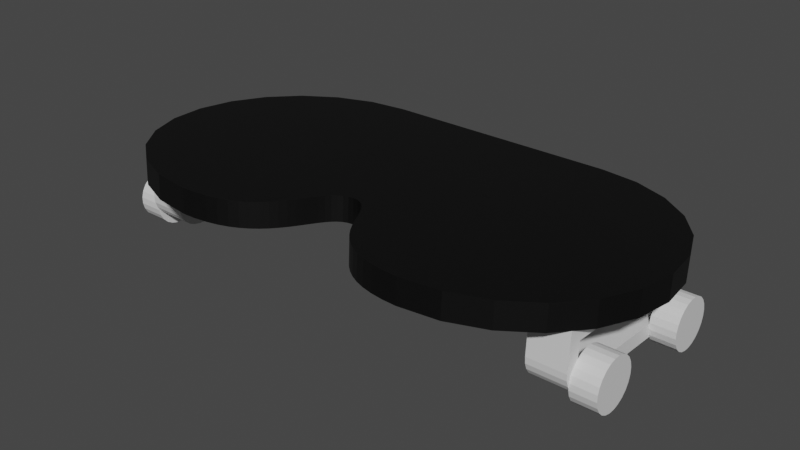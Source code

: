 # Source: Racing_Shell_-_Seat.blend  (saved by Blender 2.91.10; exported with 4.5.12 LTS)
import bpy
from mathutils import Matrix  # noqa: F401  (used for matrix-valued properties, if any)

bpy.ops.wm.read_factory_settings(use_empty=True)
scene = bpy.context.scene
scene.name = 'Scene'

# ---- collections
col_racing_shell = bpy.data.collections.new('Racing Shell'); scene.collection.children.link(col_racing_shell)

# ---- materials (node trees are filled in below, after node groups)
mat_0137_black = bpy.data.materials.new('_0137_Black')
mat_0137_black.use_transparent_shadow = False
mat_0137_black.diffuse_color = (0.0, 0.0, 0.0, 1.0)
mat_0131_silver = bpy.data.materials.new('_0131_Silver')
mat_0131_silver.use_transparent_shadow = False
mat_0131_silver.diffuse_color = (0.7529, 0.7529, 0.7529, 1.0)

# ---- material node trees
mat_0137_black.use_nodes = True; mat_0137_black.node_tree.nodes.clear()
_N = mat_0137_black.node_tree.nodes; _L = mat_0137_black.node_tree.links
n0 = _N.new('ShaderNodeBsdfPrincipled'); n0.name = 'Principled BSDF'; n0.location = (0, 300)
n0.distribution = 'GGX'
n0.subsurface_method = 'BURLEY'
n0.inputs[0].default_value = (0.0, 0.0, 0.0, 1.0)
n0.inputs[3].default_value = 1.45
n0.inputs[27].default_value = (0.0, 0.0, 0.0, 1.0)
n0.inputs[28].default_value = 1.0
n1 = _N.new('ShaderNodeOutputMaterial'); n1.name = 'Material Output'; n1.location = (300, 300)
_L.new(n0.outputs[0], n1.inputs[0])
n1.is_active_output = True
mat_0131_silver.use_nodes = True; mat_0131_silver.node_tree.nodes.clear()
_N = mat_0131_silver.node_tree.nodes; _L = mat_0131_silver.node_tree.links
n0 = _N.new('ShaderNodeBsdfPrincipled'); n0.name = 'Principled BSDF'; n0.location = (0, 300)
n0.distribution = 'GGX'
n0.subsurface_method = 'BURLEY'
n0.inputs[0].default_value = (0.7529, 0.7529, 0.7529, 1.0)
n0.inputs[3].default_value = 1.45
n0.inputs[27].default_value = (0.0, 0.0, 0.0, 1.0)
n0.inputs[28].default_value = 1.0
n1 = _N.new('ShaderNodeOutputMaterial'); n1.name = 'Material Output'; n1.location = (300, 300)
_L.new(n0.outputs[0], n1.inputs[0])
n1.is_active_output = True

# ---- world
world_world = bpy.data.worlds.new('World'); scene.world = world_world
world_world.use_nodes = True; world_world.node_tree.nodes.clear()
_N = world_world.node_tree.nodes; _L = world_world.node_tree.links
n0 = _N.new('ShaderNodeOutputWorld'); n0.name = 'World Output'; n0.location = (300, 300)
n1 = _N.new('ShaderNodeBackground'); n1.name = 'Background'; n1.location = (10, 300)
n1.inputs[0].default_value = (0.05088, 0.05088, 0.05088, 1.0)
_L.new(n1.outputs[0], n0.inputs[0])
n0.is_active_output = True
world_world.color = (0.05088, 0.05088, 0.05088)
world_world.use_sun_shadow = False
world_world.sun_shadow_jitter_overblur = 0.0

# ---- meshes
me_racingshell3_1___6 = bpy.data.meshes.new('RacingShell3[1] (6)')
me_racingshell3_1___6.from_pydata([(0.4755, -4.607, 0.7541), (0.4133, -4.531, 0.2491), (0.4755, -4.634, 0.2548), (0.4133, -4.503, 0.7484), (0.5368, -4.72, 0.7603), (0.5368, -4.748, 0.2611), (2.42, 0.0, 0.0), (-7.629e-06, -4.26, 0.2343), (-7.629e-06, 0.0, 0.0), (0.1048, -4.273, 0.2349), (0.196, -4.309, 0.2369), (0.2761, -4.365, 0.24), (0.3477, -4.44, 0.2442), (0.5999, -4.869, 0.2678), (0.6672, -4.996, 0.2747), (0.7413, -5.126, 0.2818), (0.8248, -5.255, 0.289), (0.9202, -5.382, 0.2959), (1.03, -5.503, 0.3026), (1.157, -5.617, 0.3089), (1.304, -5.721, 0.3146), (1.472, -5.811, 0.3195), (1.666, -5.886, 0.3236), (1.887, -5.942, 0.3268), (2.137, -5.978, 0.3287), (2.42, -5.991, 0.3294), (3.197, -0.1021, 0.005612), (3.197, -5.889, 0.3238), (3.92, -0.4013, 0.02207), (3.92, -5.59, 0.3074), (4.035, -1.194, 0.06565), (4.541, -0.8774, 0.04824), (4.785, -1.194, 0.06565), (4.035, -4.797, 0.2638), (4.541, -5.114, 0.2812), (4.785, -4.797, 0.2638), (5.318, -2.22, 0.1221), (5.42, -2.968, 0.664), (5.42, -2.995, 0.1647), (5.318, -2.193, 0.6213), (1.304, -5.693, 0.8138), (1.472, -5.784, 0.8188), (1.03, -5.476, 0.8019), (1.157, -5.59, 0.8081), (0.196, -4.281, 0.7362), (0.2761, -4.338, 0.7393), (0.8248, -5.228, 0.7882), (0.7413, -5.098, 0.7811), (4.541, -5.086, 0.7804), (3.92, -5.562, 0.8066), (0.9202, -5.354, 0.7952), (0.1048, -4.245, 0.7342), (0.5999, -4.842, 0.767), (0.3477, -4.413, 0.7434), (-7.629e-06, -4.233, 0.7335), (3.197, -5.861, 0.8231), (2.42, -5.964, 0.8287), (1.666, -5.858, 0.8229), (1.887, -5.915, 0.826), (2.137, -5.951, 0.828), (0.6672, -4.969, 0.774), (5.318, -3.771, 0.2073), (5.018, -4.466, 0.7463), (5.018, -4.493, 0.2471), (5.318, -3.743, 0.7066), (-7.629e-06, 0.02745, 0.4992), (2.42, 0.02745, 0.4992), (3.197, -0.07462, 0.5049), (3.92, -0.3739, 0.5213), (4.541, -0.8499, 0.5475), (5.018, -1.47, 0.5816), (5.018, -1.498, 0.08236), (-0.4755, -4.607, 0.7541), (-0.4133, -4.531, 0.2491), (-0.4755, -4.634, 0.2548), (-0.4133, -4.503, 0.7484), (-0.5368, -4.72, 0.7603), (-0.5368, -4.748, 0.2611), (-2.42, 0.0, 0.0), (8.345e-07, -4.26, 0.2343), (8.345e-07, 0.0, 0.0), (-0.1048, -4.273, 0.2349), (-0.196, -4.309, 0.2369), (-0.2761, -4.365, 0.24), (-0.3477, -4.44, 0.2442), (-0.5999, -4.869, 0.2678), (-0.6672, -4.996, 0.2747), (-0.7413, -5.126, 0.2818), (-0.8248, -5.255, 0.289), (-0.9202, -5.382, 0.2959), (-1.03, -5.503, 0.3026), (-1.157, -5.617, 0.3089), (-1.304, -5.721, 0.3146), (-1.472, -5.811, 0.3195), (-1.666, -5.886, 0.3236), (-1.887, -5.942, 0.3268), (-2.137, -5.978, 0.3287), (-2.42, -5.991, 0.3294), (-3.197, -0.1021, 0.005612), (-3.197, -5.889, 0.3238), (-3.92, -0.4013, 0.02207), (-3.92, -5.59, 0.3074), (-4.035, -1.194, 0.06565), (-4.541, -0.8774, 0.04824), (-4.785, -1.194, 0.06565), (-4.035, -4.797, 0.2638), (-4.541, -5.114, 0.2812), (-4.785, -4.797, 0.2638), (-5.318, -2.22, 0.1221), (-5.42, -2.968, 0.664), (-5.42, -2.995, 0.1647), (-5.318, -2.193, 0.6213), (-1.304, -5.693, 0.8138), (-1.472, -5.784, 0.8188), (-1.03, -5.476, 0.8019), (-1.157, -5.59, 0.8081), (-0.196, -4.281, 0.7362), (-0.2761, -4.338, 0.7393), (-0.8248, -5.228, 0.7882), (-0.7413, -5.098, 0.7811), (-4.541, -5.086, 0.7804), (-3.92, -5.562, 0.8066), (-0.9202, -5.354, 0.7952), (-0.1048, -4.245, 0.7342), (-0.5999, -4.842, 0.767), (-0.3477, -4.413, 0.7434), (8.345e-07, -4.233, 0.7335), (-3.197, -5.861, 0.8231), (-2.42, -5.964, 0.8287), (-1.666, -5.858, 0.8229), (-1.887, -5.915, 0.826), (-2.137, -5.951, 0.828), (-0.6672, -4.969, 0.774), (-5.318, -3.771, 0.2073), (-5.018, -4.466, 0.7463), (-5.018, -4.493, 0.2471), (-5.318, -3.743, 0.7066), (8.345e-07, 0.02745, 0.4992), (-2.42, 0.02745, 0.4992), (-3.197, -0.07462, 0.5049), (-3.92, -0.3739, 0.5213), (-4.541, -0.8499, 0.5475), (-5.018, -1.47, 0.5816), (-5.018, -1.498, 0.08236)], [], [(0, 1, 2), (1, 0, 3), (4, 2, 5), (2, 4, 0), (6, 7, 8), (7, 6, 9), (9, 6, 10), (10, 6, 11), (11, 6, 12), (12, 6, 1), (1, 6, 2), (2, 6, 5), (5, 6, 13), (13, 6, 14), (14, 6, 15), (15, 6, 16), (16, 6, 17), (17, 6, 18), (18, 6, 19), (19, 6, 20), (20, 6, 21), (21, 6, 22), (22, 6, 23), (23, 6, 24), (24, 6, 25), (25, 6, 26), (25, 26, 27), (27, 26, 28), (27, 28, 29), (29, 28, 30), (30, 28, 31), (30, 31, 32), (29, 33, 34), (33, 29, 30), (34, 33, 35), (36, 37, 38), (37, 36, 39), (21, 40, 20), (40, 21, 41), (19, 42, 18), (42, 19, 43), (11, 44, 10), (44, 11, 45), (46, 15, 16), (15, 46, 47), (48, 29, 34), (29, 48, 49), (50, 16, 17), (16, 50, 46), (10, 51, 9), (51, 10, 44), (52, 5, 13), (5, 52, 4), (53, 11, 12), (11, 53, 45), (20, 43, 19), (43, 20, 40), (9, 54, 7), (54, 9, 51), (55, 25, 27), (25, 55, 56), (23, 57, 22), (57, 23, 58), (25, 59, 24), (59, 25, 56), (60, 13, 14), (13, 60, 52), (47, 14, 15), (14, 47, 60), (61, 62, 63), (62, 61, 64), (65, 6, 8), (6, 65, 66), (54, 8, 7), (8, 54, 65), (22, 41, 21), (41, 22, 57), (51, 65, 54), (65, 51, 66), (66, 51, 44), (66, 44, 45), (66, 45, 53), (66, 53, 3), (66, 3, 0), (66, 0, 4), (66, 4, 52), (66, 52, 60), (66, 60, 47), (66, 47, 46), (66, 46, 50), (66, 50, 42), (66, 42, 43), (66, 43, 40), (66, 40, 41), (66, 41, 57), (66, 57, 58), (66, 58, 59), (66, 59, 56), (66, 56, 67), (67, 56, 55), (67, 55, 68), (68, 55, 49), (68, 49, 69), (69, 49, 48), (69, 48, 70), (70, 48, 62), (70, 62, 39), (39, 62, 64), (39, 64, 37), (24, 58, 23), (58, 24, 59), (3, 12, 1), (12, 3, 53), (71, 35, 32), (35, 71, 63), (63, 71, 36), (63, 36, 61), (61, 36, 38), (66, 26, 6), (26, 66, 67), (67, 28, 26), (28, 67, 68), (68, 31, 28), (31, 68, 69), (38, 64, 61), (64, 38, 37), (71, 39, 36), (39, 71, 70), (49, 27, 29), (27, 49, 55), (32, 70, 71), (70, 32, 69), (69, 32, 31), (35, 48, 34), (48, 35, 62), (62, 35, 63), (42, 17, 18), (17, 42, 50), (72, 74, 73), (73, 75, 72), (76, 77, 74), (74, 72, 76), (78, 80, 79), (79, 81, 78), (81, 82, 78), (82, 83, 78), (83, 84, 78), (84, 73, 78), (73, 74, 78), (74, 77, 78), (77, 85, 78), (85, 86, 78), (86, 87, 78), (87, 88, 78), (88, 89, 78), (89, 90, 78), (90, 91, 78), (91, 92, 78), (92, 93, 78), (93, 94, 78), (94, 95, 78), (95, 96, 78), (96, 97, 78), (97, 98, 78), (97, 99, 98), (99, 100, 98), (99, 101, 100), (101, 102, 100), (102, 103, 100), (102, 104, 103), (101, 106, 105), (105, 102, 101), (106, 107, 105), (108, 110, 109), (109, 111, 108), (93, 92, 112), (112, 113, 93), (91, 90, 114), (114, 115, 91), (83, 82, 116), (116, 117, 83), (118, 88, 87), (87, 119, 118), (120, 106, 101), (101, 121, 120), (122, 89, 88), (88, 118, 122), (82, 81, 123), (123, 116, 82), (124, 85, 77), (77, 76, 124), (125, 84, 83), (83, 117, 125), (92, 91, 115), (115, 112, 92), (81, 79, 126), (126, 123, 81), (127, 99, 97), (97, 128, 127), (95, 94, 129), (129, 130, 95), (97, 96, 131), (131, 128, 97), (132, 86, 85), (85, 124, 132), (119, 87, 86), (86, 132, 119), (133, 135, 134), (134, 136, 133), (137, 80, 78), (78, 138, 137), (126, 79, 80), (80, 137, 126), (94, 93, 113), (113, 129, 94), (123, 126, 137), (137, 138, 123), (138, 116, 123), (138, 117, 116), (138, 125, 117), (138, 75, 125), (138, 72, 75), (138, 76, 72), (138, 124, 76), (138, 132, 124), (138, 119, 132), (138, 118, 119), (138, 122, 118), (138, 114, 122), (138, 115, 114), (138, 112, 115), (138, 113, 112), (138, 129, 113), (138, 130, 129), (138, 131, 130), (138, 128, 131), (138, 139, 128), (139, 127, 128), (139, 140, 127), (140, 121, 127), (140, 141, 121), (141, 120, 121), (141, 142, 120), (142, 134, 120), (142, 111, 134), (111, 136, 134), (111, 109, 136), (96, 95, 130), (130, 131, 96), (75, 73, 84), (84, 125, 75), (143, 104, 107), (107, 135, 143), (135, 108, 143), (135, 133, 108), (133, 110, 108), (138, 78, 98), (98, 139, 138), (139, 98, 100), (100, 140, 139), (140, 100, 103), (103, 141, 140), (110, 133, 136), (136, 109, 110), (143, 108, 111), (111, 142, 143), (121, 101, 99), (99, 127, 121), (104, 143, 142), (142, 141, 104), (141, 103, 104), (107, 106, 120), (120, 134, 107), (134, 135, 107), (114, 90, 89), (89, 122, 114)])
me_racingshell3_1___6.materials.append(mat_0137_black)
me_racingshell3_1___6.use_remesh_fix_poles = True
me_racingshell3_1___6.use_remesh_preserve_attributes = False
me_racingshell3_1___6.use_mirror_vertex_groups = False
me_racingshell3_1___6.update()
me_racingshell3_1___5 = bpy.data.meshes.new('RacingShell3[1] (5)')
me_racingshell3_1___5.from_pydata([(4.035, -1.194, 0.06565), (4.785, -1.235, -0.6832), (4.035, -1.235, -0.6832), (4.785, -1.194, 0.06565), (4.785, -4.797, 0.2638), (4.035, -4.838, -0.4851), (4.785, -4.838, -0.4851), (4.035, -4.797, 0.2638), (4.035, -4.828, -0.6153), (4.035, -4.785, -0.7384), (4.035, -4.532, -0.0315), (4.035, -4.711, -0.8462), (4.035, -4.612, -0.9312), (4.035, -4.557, -0.4821), (4.035, -1.489, -0.1988), (4.035, -1.401, -1.028), (4.035, -1.316, -0.9292), (4.035, -1.259, -0.8115), (4.035, -4.552, -0.5572), (4.035, -4.495, -0.9877), (4.035, -4.533, -0.6107), (4.035, -4.501, -0.6575), (4.035, -4.458, -0.6945), (4.035, -4.366, -1.012), (4.035, -4.407, -0.719), (4.035, -4.333, -0.7329), (4.035, -1.762, -1.155), (4.035, -1.765, -0.8741), (4.035, -1.69, -0.8684), (4.035, -1.632, -1.145), (4.035, -1.636, -0.8496), (4.035, -1.589, -0.8176), (4.035, -1.509, -1.102), (4.035, -1.553, -0.7746), (4.035, -1.528, -0.7234), (4.035, -1.514, -0.6495), (4.785, -1.259, -0.8115), (4.785, -1.316, -0.9292), (4.785, -1.401, -1.028), (4.785, -1.509, -1.102), (4.785, -1.632, -1.145), (4.785, -1.762, -1.155), (4.785, -4.366, -1.012), (4.785, -4.495, -0.9877), (4.785, -4.612, -0.9312), (4.785, -4.711, -0.8462), (4.785, -4.785, -0.7384), (4.785, -4.828, -0.6153), (4.785, -4.557, -0.4821), (4.785, -4.532, -0.0315), (4.785, -4.552, -0.5572), (4.785, -4.533, -0.6107), (4.785, -4.501, -0.6575), (4.785, -4.458, -0.6945), (4.785, -4.407, -0.719), (4.785, -4.333, -0.7329), (4.785, -1.765, -0.8741), (4.785, -1.69, -0.8684), (4.785, -1.636, -0.8496), (4.785, -1.589, -0.8176), (4.785, -1.553, -0.7746), (4.785, -1.528, -0.7234), (4.785, -1.514, -0.6495), (4.785, -1.489, -0.1988), (-4.035, -1.194, 0.06565), (-4.785, -1.235, -0.6832), (-4.035, -1.235, -0.6832), (-4.785, -1.194, 0.06565), (-4.785, -4.797, 0.2638), (-4.035, -4.838, -0.4851), (-4.785, -4.838, -0.4851), (-4.035, -4.797, 0.2638), (-4.035, -4.828, -0.6153), (-4.035, -4.785, -0.7384), (-4.035, -4.532, -0.0315), (-4.035, -4.711, -0.8462), (-4.035, -4.612, -0.9312), (-4.035, -4.557, -0.4821), (-4.035, -1.489, -0.1988), (-4.035, -1.401, -1.028), (-4.035, -1.316, -0.9292), (-4.035, -1.259, -0.8115), (-4.035, -4.552, -0.5572), (-4.035, -4.495, -0.9877), (-4.035, -4.533, -0.6107), (-4.035, -4.501, -0.6575), (-4.035, -4.458, -0.6945), (-4.035, -4.366, -1.012), (-4.035, -4.407, -0.719), (-4.035, -4.333, -0.7329), (-4.035, -1.762, -1.155), (-4.035, -1.765, -0.8741), (-4.035, -1.69, -0.8684), (-4.035, -1.632, -1.145), (-4.035, -1.636, -0.8496), (-4.035, -1.589, -0.8176), (-4.035, -1.509, -1.102), (-4.035, -1.553, -0.7746), (-4.035, -1.528, -0.7234), (-4.035, -1.514, -0.6495), (-4.785, -1.259, -0.8115), (-4.785, -1.316, -0.9292), (-4.785, -1.401, -1.028), (-4.785, -1.509, -1.102), (-4.785, -1.632, -1.145), (-4.785, -1.762, -1.155), (-4.785, -4.366, -1.012), (-4.785, -4.495, -0.9877), (-4.785, -4.612, -0.9312), (-4.785, -4.711, -0.8462), (-4.785, -4.785, -0.7384), (-4.785, -4.828, -0.6153), (-4.785, -4.557, -0.4821), (-4.785, -4.532, -0.0315), (-4.785, -4.552, -0.5572), (-4.785, -4.533, -0.6107), (-4.785, -4.501, -0.6575), (-4.785, -4.458, -0.6945), (-4.785, -4.407, -0.719), (-4.785, -4.333, -0.7329), (-4.785, -1.765, -0.8741), (-4.785, -1.69, -0.8684), (-4.785, -1.636, -0.8496), (-4.785, -1.589, -0.8176), (-4.785, -1.553, -0.7746), (-4.785, -1.528, -0.7234), (-4.785, -1.514, -0.6495), (-4.785, -1.489, -0.1988)], [], [(0, 1, 2), (1, 0, 3), (4, 5, 6), (5, 4, 7), (7, 8, 5), (8, 7, 9), (9, 7, 10), (10, 7, 0), (9, 10, 11), (11, 10, 12), (12, 10, 13), (10, 0, 14), (14, 0, 15), (15, 0, 16), (16, 0, 17), (17, 0, 2), (12, 18, 19), (18, 12, 13), (19, 18, 20), (19, 20, 21), (19, 21, 22), (19, 22, 23), (23, 22, 24), (23, 24, 25), (23, 25, 26), (26, 25, 27), (26, 27, 28), (26, 28, 29), (29, 28, 30), (29, 30, 31), (29, 31, 32), (32, 31, 33), (32, 33, 34), (32, 34, 35), (32, 35, 14), (32, 14, 15), (2, 36, 17), (36, 2, 1), (17, 37, 16), (37, 17, 36), (16, 38, 15), (38, 16, 37), (38, 32, 15), (32, 38, 39), (39, 29, 32), (29, 39, 40), (40, 26, 29), (26, 40, 41), (42, 19, 23), (19, 42, 43), (43, 12, 19), (12, 43, 44), (44, 11, 12), (11, 44, 45), (46, 11, 45), (11, 46, 9), (47, 9, 46), (9, 47, 8), (6, 8, 47), (8, 6, 5), (10, 48, 13), (48, 10, 49), (13, 50, 18), (50, 13, 48), (18, 51, 20), (51, 18, 50), (21, 51, 52), (51, 21, 20), (52, 22, 21), (22, 52, 53), (53, 24, 22), (24, 53, 54), (54, 25, 24), (25, 54, 55), (25, 56, 27), (56, 25, 55), (56, 28, 27), (28, 56, 57), (57, 30, 28), (30, 57, 58), (58, 31, 30), (31, 58, 59), (60, 31, 59), (31, 60, 33), (61, 33, 60), (33, 61, 34), (62, 34, 61), (34, 62, 35), (63, 35, 62), (35, 63, 14), (63, 10, 14), (10, 63, 49), (41, 23, 26), (23, 41, 42), (44, 50, 48), (50, 44, 43), (50, 43, 51), (51, 43, 52), (52, 43, 53), (53, 43, 42), (53, 42, 54), (54, 42, 55), (55, 42, 41), (55, 41, 56), (56, 41, 57), (57, 41, 40), (57, 40, 58), (58, 40, 59), (59, 40, 39), (59, 39, 60), (60, 39, 61), (61, 39, 62), (62, 39, 63), (63, 39, 38), (47, 4, 6), (4, 47, 46), (4, 46, 49), (4, 49, 3), (49, 46, 45), (49, 45, 44), (49, 44, 48), (3, 49, 63), (3, 63, 38), (3, 38, 37), (3, 37, 36), (3, 36, 1), (64, 66, 65), (65, 67, 64), (68, 70, 69), (69, 71, 68), (71, 69, 72), (72, 73, 71), (73, 74, 71), (74, 64, 71), (73, 75, 74), (75, 76, 74), (76, 77, 74), (74, 78, 64), (78, 79, 64), (79, 80, 64), (80, 81, 64), (81, 66, 64), (76, 83, 82), (82, 77, 76), (83, 84, 82), (83, 85, 84), (83, 86, 85), (83, 87, 86), (87, 88, 86), (87, 89, 88), (87, 90, 89), (90, 91, 89), (90, 92, 91), (90, 93, 92), (93, 94, 92), (93, 95, 94), (93, 96, 95), (96, 97, 95), (96, 98, 97), (96, 99, 98), (96, 78, 99), (96, 79, 78), (66, 81, 100), (100, 65, 66), (81, 80, 101), (101, 100, 81), (80, 79, 102), (102, 101, 80), (102, 79, 96), (96, 103, 102), (103, 96, 93), (93, 104, 103), (104, 93, 90), (90, 105, 104), (106, 87, 83), (83, 107, 106), (107, 83, 76), (76, 108, 107), (108, 76, 75), (75, 109, 108), (110, 109, 75), (75, 73, 110), (111, 110, 73), (73, 72, 111), (70, 111, 72), (72, 69, 70), (74, 77, 112), (112, 113, 74), (77, 82, 114), (114, 112, 77), (82, 84, 115), (115, 114, 82), (85, 116, 115), (115, 84, 85), (116, 85, 86), (86, 117, 116), (117, 86, 88), (88, 118, 117), (118, 88, 89), (89, 119, 118), (89, 91, 120), (120, 119, 89), (120, 91, 92), (92, 121, 120), (121, 92, 94), (94, 122, 121), (122, 94, 95), (95, 123, 122), (124, 123, 95), (95, 97, 124), (125, 124, 97), (97, 98, 125), (126, 125, 98), (98, 99, 126), (127, 126, 99), (99, 78, 127), (127, 78, 74), (74, 113, 127), (105, 90, 87), (87, 106, 105), (108, 112, 114), (114, 107, 108), (114, 115, 107), (115, 116, 107), (116, 117, 107), (117, 106, 107), (117, 118, 106), (118, 119, 106), (119, 105, 106), (119, 120, 105), (120, 121, 105), (121, 104, 105), (121, 122, 104), (122, 123, 104), (123, 103, 104), (123, 124, 103), (124, 125, 103), (125, 126, 103), (126, 127, 103), (127, 102, 103), (111, 70, 68), (68, 110, 111), (68, 113, 110), (68, 67, 113), (113, 109, 110), (113, 108, 109), (113, 112, 108), (67, 127, 113), (67, 102, 127), (67, 101, 102), (67, 100, 101), (67, 65, 100)])
me_racingshell3_1___5.materials.append(mat_0131_silver)
me_racingshell3_1___5.use_remesh_fix_poles = True
me_racingshell3_1___5.use_remesh_preserve_attributes = False
me_racingshell3_1___5.use_mirror_vertex_groups = False
me_racingshell3_1___5.update()
me_racingshell3_1___4 = bpy.data.meshes.new('RacingShell3[1] (4)')
me_racingshell3_1___4.from_pydata([(4.785, -4.729, -0.9399), (4.785, -4.76, -0.683), (4.785, -4.762, -0.8135), (4.785, -4.726, -0.5572), (4.785, -4.665, -1.053), (4.785, -4.659, -0.4447), (4.785, -4.573, -1.147), (4.785, -4.566, -0.3533), (4.785, -4.461, -1.213), (4.785, -4.453, -0.289), (4.785, -4.335, -1.248), (4.785, -4.326, -0.2563), (4.785, -4.204, -1.249), (4.785, -4.196, -0.2575), (4.785, -4.078, -1.216), (4.785, -4.07, -0.2924), (4.785, -3.964, -1.152), (4.785, -3.957, -0.3586), (4.785, -3.871, -1.06), (4.785, -3.866, -0.4517), (4.785, -3.805, -0.948), (4.785, -3.802, -0.5653), (4.785, -3.77, -0.8222), (4.785, -3.769, -0.6917), (5.285, -4.76, -0.683), (5.285, -4.729, -0.9399), (5.285, -4.762, -0.8135), (5.285, -4.726, -0.5572), (5.285, -4.665, -1.053), (5.285, -4.659, -0.4447), (5.285, -4.573, -1.147), (5.285, -4.566, -0.3533), (5.285, -4.461, -1.213), (5.285, -4.453, -0.289), (5.285, -4.335, -1.248), (5.285, -4.326, -0.2563), (5.285, -4.204, -1.249), (5.285, -4.196, -0.2575), (5.285, -4.078, -1.216), (5.285, -4.07, -0.2924), (5.285, -3.964, -1.152), (5.285, -3.957, -0.3586), (5.285, -3.871, -1.06), (5.285, -3.866, -0.4517), (5.285, -3.805, -0.948), (5.285, -3.802, -0.5653), (5.285, -3.77, -0.8222), (5.285, -3.769, -0.6917), (4.785, -2.217, -1.078), (4.785, -2.249, -0.8211), (4.785, -2.25, -0.9516), (4.785, -2.214, -0.6953), (4.785, -2.153, -1.192), (4.785, -2.148, -0.5828), (4.785, -2.061, -1.285), (4.785, -2.054, -0.4914), (4.785, -1.949, -1.351), (4.785, -1.941, -0.4271), (4.785, -1.823, -1.386), (4.785, -1.814, -0.3944), (4.785, -1.693, -1.387), (4.785, -1.684, -0.3956), (4.785, -1.566, -1.354), (4.785, -1.558, -0.4305), (4.785, -1.453, -1.29), (4.785, -1.446, -0.4967), (4.785, -1.36, -1.199), (4.785, -1.354, -0.5898), (4.785, -1.293, -1.086), (4.785, -1.29, -0.7034), (4.785, -1.258, -0.9603), (4.785, -1.257, -0.8298), (5.285, -2.249, -0.8211), (5.285, -2.217, -1.078), (5.285, -2.25, -0.9516), (5.285, -2.214, -0.6953), (5.285, -2.153, -1.192), (5.285, -2.148, -0.5828), (5.285, -2.061, -1.285), (5.285, -2.054, -0.4914), (5.285, -1.949, -1.351), (5.285, -1.941, -0.4271), (5.285, -1.823, -1.386), (5.285, -1.814, -0.3944), (5.285, -1.693, -1.387), (5.285, -1.684, -0.3956), (5.285, -1.566, -1.354), (5.285, -1.558, -0.4305), (5.285, -1.453, -1.29), (5.285, -1.446, -0.4967), (5.285, -1.36, -1.199), (5.285, -1.354, -0.5898), (5.285, -1.293, -1.086), (5.285, -1.29, -0.7034), (5.285, -1.258, -0.9603), (5.285, -1.257, -0.8298), (-4.785, -4.729, -0.9399), (-4.785, -4.76, -0.683), (-4.785, -4.762, -0.8135), (-4.785, -4.726, -0.5572), (-4.785, -4.665, -1.053), (-4.785, -4.659, -0.4447), (-4.785, -4.573, -1.147), (-4.785, -4.566, -0.3533), (-4.785, -4.461, -1.213), (-4.785, -4.453, -0.289), (-4.785, -4.335, -1.248), (-4.785, -4.326, -0.2563), (-4.785, -4.204, -1.249), (-4.785, -4.196, -0.2575), (-4.785, -4.078, -1.216), (-4.785, -4.07, -0.2924), (-4.785, -3.964, -1.152), (-4.785, -3.957, -0.3586), (-4.785, -3.871, -1.06), (-4.785, -3.866, -0.4517), (-4.785, -3.805, -0.948), (-4.785, -3.802, -0.5653), (-4.785, -3.77, -0.8222), (-4.785, -3.769, -0.6917), (-5.285, -4.76, -0.683), (-5.285, -4.729, -0.9399), (-5.285, -4.762, -0.8135), (-5.285, -4.726, -0.5572), (-5.285, -4.665, -1.053), (-5.285, -4.659, -0.4447), (-5.285, -4.573, -1.147), (-5.285, -4.566, -0.3533), (-5.285, -4.461, -1.213), (-5.285, -4.453, -0.289), (-5.285, -4.335, -1.248), (-5.285, -4.326, -0.2563), (-5.285, -4.204, -1.249), (-5.285, -4.196, -0.2575), (-5.285, -4.078, -1.216), (-5.285, -4.07, -0.2924), (-5.285, -3.964, -1.152), (-5.285, -3.957, -0.3586), (-5.285, -3.871, -1.06), (-5.285, -3.866, -0.4517), (-5.285, -3.805, -0.948), (-5.285, -3.802, -0.5653), (-5.285, -3.77, -0.8222), (-5.285, -3.769, -0.6917), (-4.785, -2.217, -1.078), (-4.785, -2.249, -0.8211), (-4.785, -2.25, -0.9516), (-4.785, -2.214, -0.6953), (-4.785, -2.153, -1.192), (-4.785, -2.148, -0.5828), (-4.785, -2.061, -1.285), (-4.785, -2.054, -0.4914), (-4.785, -1.949, -1.351), (-4.785, -1.941, -0.4271), (-4.785, -1.823, -1.386), (-4.785, -1.814, -0.3944), (-4.785, -1.693, -1.387), (-4.785, -1.684, -0.3956), (-4.785, -1.566, -1.354), (-4.785, -1.558, -0.4305), (-4.785, -1.453, -1.29), (-4.785, -1.446, -0.4967), (-4.785, -1.36, -1.199), (-4.785, -1.354, -0.5898), (-4.785, -1.293, -1.086), (-4.785, -1.29, -0.7034), (-4.785, -1.258, -0.9603), (-4.785, -1.257, -0.8298), (-5.285, -2.249, -0.8211), (-5.285, -2.217, -1.078), (-5.285, -2.25, -0.9516), (-5.285, -2.214, -0.6953), (-5.285, -2.153, -1.192), (-5.285, -2.148, -0.5828), (-5.285, -2.061, -1.285), (-5.285, -2.054, -0.4914), (-5.285, -1.949, -1.351), (-5.285, -1.941, -0.4271), (-5.285, -1.823, -1.386), (-5.285, -1.814, -0.3944), (-5.285, -1.693, -1.387), (-5.285, -1.684, -0.3956), (-5.285, -1.566, -1.354), (-5.285, -1.558, -0.4305), (-5.285, -1.453, -1.29), (-5.285, -1.446, -0.4967), (-5.285, -1.36, -1.199), (-5.285, -1.354, -0.5898), (-5.285, -1.293, -1.086), (-5.285, -1.29, -0.7034), (-5.285, -1.258, -0.9603), (-5.285, -1.257, -0.8298)], [], [(0, 2, 1), (1, 3, 0), (3, 4, 0), (3, 5, 4), (5, 6, 4), (5, 7, 6), (7, 8, 6), (7, 9, 8), (9, 10, 8), (9, 11, 10), (11, 12, 10), (11, 13, 12), (13, 14, 12), (13, 15, 14), (15, 16, 14), (15, 17, 16), (17, 18, 16), (17, 19, 18), (19, 20, 18), (19, 21, 20), (21, 22, 20), (21, 23, 22), (24, 26, 25), (25, 27, 24), (25, 28, 27), (28, 29, 27), (28, 30, 29), (30, 31, 29), (30, 32, 31), (32, 33, 31), (32, 34, 33), (34, 35, 33), (34, 36, 35), (36, 37, 35), (36, 38, 37), (38, 39, 37), (38, 40, 39), (40, 41, 39), (40, 42, 41), (42, 43, 41), (42, 44, 43), (44, 45, 43), (44, 46, 45), (46, 47, 45), (15, 39, 41), (41, 17, 15), (13, 37, 39), (39, 15, 13), (11, 35, 37), (37, 13, 11), (9, 33, 35), (35, 11, 9), (7, 31, 33), (33, 9, 7), (5, 29, 31), (31, 7, 5), (3, 27, 29), (29, 5, 3), (1, 24, 27), (27, 3, 1), (2, 26, 24), (24, 1, 2), (0, 25, 26), (26, 2, 0), (4, 28, 25), (25, 0, 4), (6, 30, 28), (28, 4, 6), (8, 32, 30), (30, 6, 8), (10, 34, 32), (32, 8, 10), (12, 36, 34), (34, 10, 12), (14, 38, 36), (36, 12, 14), (16, 40, 38), (38, 14, 16), (18, 42, 40), (40, 16, 18), (44, 42, 18), (18, 20, 44), (46, 44, 20), (20, 22, 46), (47, 46, 22), (22, 23, 47), (45, 47, 23), (23, 21, 45), (43, 45, 21), (21, 19, 43), (41, 43, 19), (19, 17, 41), (48, 50, 49), (49, 51, 48), (51, 52, 48), (51, 53, 52), (53, 54, 52), (53, 55, 54), (55, 56, 54), (55, 57, 56), (57, 58, 56), (57, 59, 58), (59, 60, 58), (59, 61, 60), (61, 62, 60), (61, 63, 62), (63, 64, 62), (63, 65, 64), (65, 66, 64), (65, 67, 66), (67, 68, 66), (67, 69, 68), (69, 70, 68), (69, 71, 70), (72, 74, 73), (73, 75, 72), (73, 76, 75), (76, 77, 75), (76, 78, 77), (78, 79, 77), (78, 80, 79), (80, 81, 79), (80, 82, 81), (82, 83, 81), (82, 84, 83), (84, 85, 83), (84, 86, 85), (86, 87, 85), (86, 88, 87), (88, 89, 87), (88, 90, 89), (90, 91, 89), (90, 92, 91), (92, 93, 91), (92, 94, 93), (94, 95, 93), (63, 87, 89), (89, 65, 63), (61, 85, 87), (87, 63, 61), (59, 83, 85), (85, 61, 59), (57, 81, 83), (83, 59, 57), (55, 79, 81), (81, 57, 55), (53, 77, 79), (79, 55, 53), (51, 75, 77), (77, 53, 51), (49, 72, 75), (75, 51, 49), (50, 74, 72), (72, 49, 50), (48, 73, 74), (74, 50, 48), (52, 76, 73), (73, 48, 52), (54, 78, 76), (76, 52, 54), (56, 80, 78), (78, 54, 56), (58, 82, 80), (80, 56, 58), (60, 84, 82), (82, 58, 60), (62, 86, 84), (84, 60, 62), (64, 88, 86), (86, 62, 64), (66, 90, 88), (88, 64, 66), (92, 90, 66), (66, 68, 92), (94, 92, 68), (68, 70, 94), (95, 94, 70), (70, 71, 95), (93, 95, 71), (71, 69, 93), (91, 93, 69), (69, 67, 91), (89, 91, 67), (67, 65, 89), (96, 97, 98), (97, 96, 99), (99, 96, 100), (99, 100, 101), (101, 100, 102), (101, 102, 103), (103, 102, 104), (103, 104, 105), (105, 104, 106), (105, 106, 107), (107, 106, 108), (107, 108, 109), (109, 108, 110), (109, 110, 111), (111, 110, 112), (111, 112, 113), (113, 112, 114), (113, 114, 115), (115, 114, 116), (115, 116, 117), (117, 116, 118), (117, 118, 119), (120, 121, 122), (121, 120, 123), (121, 123, 124), (124, 123, 125), (124, 125, 126), (126, 125, 127), (126, 127, 128), (128, 127, 129), (128, 129, 130), (130, 129, 131), (130, 131, 132), (132, 131, 133), (132, 133, 134), (134, 133, 135), (134, 135, 136), (136, 135, 137), (136, 137, 138), (138, 137, 139), (138, 139, 140), (140, 139, 141), (140, 141, 142), (142, 141, 143), (111, 137, 135), (137, 111, 113), (109, 135, 133), (135, 109, 111), (107, 133, 131), (133, 107, 109), (105, 131, 129), (131, 105, 107), (103, 129, 127), (129, 103, 105), (101, 127, 125), (127, 101, 103), (99, 125, 123), (125, 99, 101), (97, 123, 120), (123, 97, 99), (98, 120, 122), (120, 98, 97), (96, 122, 121), (122, 96, 98), (100, 121, 124), (121, 100, 96), (102, 124, 126), (124, 102, 100), (104, 126, 128), (126, 104, 102), (106, 128, 130), (128, 106, 104), (108, 130, 132), (130, 108, 106), (110, 132, 134), (132, 110, 108), (112, 134, 136), (134, 112, 110), (114, 136, 138), (136, 114, 112), (140, 114, 138), (114, 140, 116), (142, 116, 140), (116, 142, 118), (143, 118, 142), (118, 143, 119), (141, 119, 143), (119, 141, 117), (139, 117, 141), (117, 139, 115), (137, 115, 139), (115, 137, 113), (144, 145, 146), (145, 144, 147), (147, 144, 148), (147, 148, 149), (149, 148, 150), (149, 150, 151), (151, 150, 152), (151, 152, 153), (153, 152, 154), (153, 154, 155), (155, 154, 156), (155, 156, 157), (157, 156, 158), (157, 158, 159), (159, 158, 160), (159, 160, 161), (161, 160, 162), (161, 162, 163), (163, 162, 164), (163, 164, 165), (165, 164, 166), (165, 166, 167), (168, 169, 170), (169, 168, 171), (169, 171, 172), (172, 171, 173), (172, 173, 174), (174, 173, 175), (174, 175, 176), (176, 175, 177), (176, 177, 178), (178, 177, 179), (178, 179, 180), (180, 179, 181), (180, 181, 182), (182, 181, 183), (182, 183, 184), (184, 183, 185), (184, 185, 186), (186, 185, 187), (186, 187, 188), (188, 187, 189), (188, 189, 190), (190, 189, 191), (159, 185, 183), (185, 159, 161), (157, 183, 181), (183, 157, 159), (155, 181, 179), (181, 155, 157), (153, 179, 177), (179, 153, 155), (151, 177, 175), (177, 151, 153), (149, 175, 173), (175, 149, 151), (147, 173, 171), (173, 147, 149), (145, 171, 168), (171, 145, 147), (146, 168, 170), (168, 146, 145), (144, 170, 169), (170, 144, 146), (148, 169, 172), (169, 148, 144), (150, 172, 174), (172, 150, 148), (152, 174, 176), (174, 152, 150), (154, 176, 178), (176, 154, 152), (156, 178, 180), (178, 156, 154), (158, 180, 182), (180, 158, 156), (160, 182, 184), (182, 160, 158), (162, 184, 186), (184, 162, 160), (188, 162, 186), (162, 188, 164), (190, 164, 188), (164, 190, 166), (191, 166, 190), (166, 191, 167), (189, 167, 191), (167, 189, 165), (187, 165, 189), (165, 187, 163), (185, 163, 187), (163, 185, 161)])
me_racingshell3_1___4.materials.append(mat_0131_silver)
me_racingshell3_1___4.use_remesh_fix_poles = True
me_racingshell3_1___4.use_remesh_preserve_attributes = False
me_racingshell3_1___4.use_mirror_vertex_groups = False
me_racingshell3_1___4.update()

# ---- objects
ob_seat = bpy.data.objects.new('Seat', me_racingshell3_1___6)
ob_seat_foundation = bpy.data.objects.new('Seat Foundation', me_racingshell3_1___5)
ob_seat_wheels = bpy.data.objects.new('Seat Wheels', me_racingshell3_1___4)
ob_seat_construct = bpy.data.objects.new('Seat Construct', None)

# ---- transforms, parenting, visibility, modifiers, constraints
ob_seat.parent = ob_seat_construct
ob_seat.matrix_parent_inverse = Matrix(((1.0, -0.0, 0.0, 2.632e-07), (-0.0, 1.0, -0.0, 0.6635), (-0.0, 0.0, 1.0, -0.1053), (-0.0, 0.0, -0.0, 1.0)))
ob_seat.location = (0.0, -0.6635, 0.1053)
ob_seat.scale = (0.0345, 0.0345, 0.0345)
ob_seat.lineart.crease_threshold = 0.0
ob_seat_foundation.parent = ob_seat_construct
ob_seat_foundation.matrix_parent_inverse = Matrix(((1.0, -0.0, 0.0, 2.632e-07), (-0.0, 1.0, -0.0, 0.6635), (-0.0, 0.0, 1.0, -0.1053), (-0.0, 0.0, -0.0, 1.0)))
ob_seat_foundation.location = (0.0, -0.6635, 0.1053)
ob_seat_foundation.scale = (0.0345, 0.0345, 0.0345)
ob_seat_foundation.lineart.crease_threshold = 0.0
ob_seat_wheels.parent = ob_seat_construct
ob_seat_wheels.matrix_parent_inverse = Matrix(((1.0, -0.0, 0.0, 2.632e-07), (-0.0, 1.0, -0.0, 0.6635), (-0.0, 0.0, 1.0, -0.1053), (-0.0, 0.0, -0.0, 1.0)))
ob_seat_wheels.location = (0.0, -0.6635, 0.1053)
ob_seat_wheels.scale = (0.0345, 0.0345, 0.0345)
ob_seat_wheels.lineart.crease_threshold = 0.0
ob_seat_construct.location = (0.0, 0.0, 0.0)
ob_seat_construct.lineart.crease_threshold = 0.0

# ---- collection membership
col_racing_shell.objects.link(ob_seat)
col_racing_shell.objects.link(ob_seat_foundation)
col_racing_shell.objects.link(ob_seat_wheels)
col_racing_shell.objects.link(ob_seat_construct)

# ---- scene / render settings (as saved in the file)
scene.frame_start = 1; scene.frame_end = 250; scene.frame_set(1)
scene.render.engine = 'BLENDER_EEVEE_NEXT'
scene.cycles.use_denoising = False
scene.cycles.samples = 128
scene.cycles.sampling_pattern = 'TABULATED_SOBOL'
scene.cycles.use_adaptive_sampling = False
scene.cycles.use_light_tree = False
scene.view_settings.view_transform = 'Filmic'
bpy.context.view_layer.update()

# ---- added for rendering (the .blend has no active camera and no usable light): camera, sun
cam_auto = bpy.data.cameras.new('AutoCamera')
cam_auto.lens = 50.0
cam_auto.sensor_width = 36.0
cam_auto.clip_end = 1000.0
ob_auto_camera = bpy.data.objects.new('AutoCamera', cam_auto)
scene.collection.objects.link(ob_auto_camera)
ob_auto_camera.location = (0.402041, -0.58532, 0.312002)
ob_auto_camera.rotation_euler = (1.09748, -7.21219e-08, 0.694738)
scene.camera = ob_auto_camera
light_auto_sun = bpy.data.lights.new('AutoSun', 'SUN')
light_auto_sun.energy = 3.0
light_auto_sun.angle = 0.0523599
ob_auto_sun = bpy.data.objects.new('AutoSun', light_auto_sun)
scene.collection.objects.link(ob_auto_sun)
ob_auto_sun.rotation_euler = (0.872665, 0.174533, 0.523599)
bpy.context.view_layer.update()
